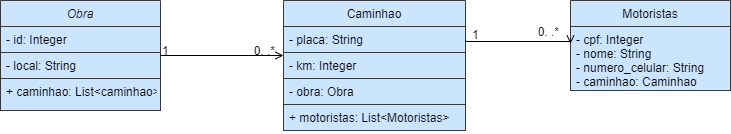

The diagram above was exported from draw.io. Its source (the exported page's mxGraphModel, read from the mxfile embedded in the PNG):
<mxGraphModel dx="880" dy="500" grid="1" gridSize="10" guides="1" tooltips="1" connect="1" arrows="1" fold="1" page="1" pageScale="1" pageWidth="827" pageHeight="1169" background="#ffffff" math="0" shadow="0">
  <root>
    <mxCell id="WIyWlLk6GJQsqaUBKTNV-0" />
    <mxCell id="WIyWlLk6GJQsqaUBKTNV-1" parent="WIyWlLk6GJQsqaUBKTNV-0" />
    <mxCell id="zkfFHV4jXpPFQw0GAbJ--0" value="Obra" style="swimlane;fontStyle=2;align=center;verticalAlign=top;childLayout=stackLayout;horizontal=1;startSize=26;horizontalStack=0;resizeParent=1;resizeLast=0;collapsible=1;marginBottom=0;rounded=0;shadow=0;strokeWidth=1;fillColor=#cce5ff;strokeColor=#36393d;" parent="WIyWlLk6GJQsqaUBKTNV-1" vertex="1">
      <mxGeometry x="40" y="120" width="160" height="110" as="geometry">
        <mxRectangle x="230" y="140" width="160" height="26" as="alternateBounds" />
      </mxGeometry>
    </mxCell>
    <mxCell id="zkfFHV4jXpPFQw0GAbJ--1" value="- id: Integer   " style="text;align=left;verticalAlign=top;spacingLeft=4;spacingRight=4;overflow=hidden;rotatable=0;points=[[0,0.5],[1,0.5]];portConstraint=eastwest;fillColor=#cce5ff;strokeColor=#36393d;" parent="zkfFHV4jXpPFQw0GAbJ--0" vertex="1">
      <mxGeometry y="26" width="160" height="26" as="geometry" />
    </mxCell>
    <mxCell id="zkfFHV4jXpPFQw0GAbJ--2" value="- local: String " style="text;align=left;verticalAlign=top;spacingLeft=4;spacingRight=4;overflow=hidden;rotatable=0;points=[[0,0.5],[1,0.5]];portConstraint=eastwest;rounded=0;shadow=0;html=0;fillColor=#cce5ff;strokeColor=#36393d;" parent="zkfFHV4jXpPFQw0GAbJ--0" vertex="1">
      <mxGeometry y="52" width="160" height="26" as="geometry" />
    </mxCell>
    <mxCell id="zkfFHV4jXpPFQw0GAbJ--3" value="+ caminhao: List&lt;caminhao&gt;" style="text;align=left;verticalAlign=top;spacingLeft=4;spacingRight=4;overflow=hidden;rotatable=0;points=[[0,0.5],[1,0.5]];portConstraint=eastwest;rounded=0;shadow=0;html=0;fillColor=#cce5ff;strokeColor=#36393d;" parent="zkfFHV4jXpPFQw0GAbJ--0" vertex="1">
      <mxGeometry y="78" width="160" height="32" as="geometry" />
    </mxCell>
    <mxCell id="zkfFHV4jXpPFQw0GAbJ--13" value="Motoristas" style="swimlane;fontStyle=0;align=center;verticalAlign=top;childLayout=stackLayout;horizontal=1;startSize=26;horizontalStack=0;resizeParent=1;resizeLast=0;collapsible=1;marginBottom=0;rounded=0;shadow=0;strokeWidth=1;fillColor=#cce5ff;strokeColor=#36393d;" parent="WIyWlLk6GJQsqaUBKTNV-1" vertex="1">
      <mxGeometry x="610" y="120" width="160" height="90" as="geometry">
        <mxRectangle x="340" y="380" width="170" height="26" as="alternateBounds" />
      </mxGeometry>
    </mxCell>
    <mxCell id="zkfFHV4jXpPFQw0GAbJ--14" value="- cpf: Integer&#10;- nome: String&#10;- numero_celular: String&#10;- caminhao: Caminhao" style="text;align=left;verticalAlign=top;spacingLeft=4;spacingRight=4;overflow=hidden;rotatable=0;points=[[0,0.5],[1,0.5]];portConstraint=eastwest;strokeColor=#36393d;fillColor=#cce5ff;" parent="zkfFHV4jXpPFQw0GAbJ--13" vertex="1">
      <mxGeometry y="26" width="160" height="64" as="geometry" />
    </mxCell>
    <mxCell id="zkfFHV4jXpPFQw0GAbJ--17" value="Caminhao" style="swimlane;fontStyle=0;align=center;verticalAlign=top;childLayout=stackLayout;horizontal=1;startSize=26;horizontalStack=0;resizeParent=1;resizeLast=0;collapsible=1;marginBottom=0;rounded=0;shadow=0;strokeWidth=1;fillColor=#cce5ff;strokeColor=#36393d;" parent="WIyWlLk6GJQsqaUBKTNV-1" vertex="1">
      <mxGeometry x="323" y="120" width="182" height="130" as="geometry">
        <mxRectangle x="550" y="140" width="160" height="26" as="alternateBounds" />
      </mxGeometry>
    </mxCell>
    <mxCell id="zkfFHV4jXpPFQw0GAbJ--18" value="- placa: String" style="text;align=left;verticalAlign=top;spacingLeft=4;spacingRight=4;overflow=hidden;rotatable=0;points=[[0,0.5],[1,0.5]];portConstraint=eastwest;fillColor=#cce5ff;strokeColor=#36393d;" parent="zkfFHV4jXpPFQw0GAbJ--17" vertex="1">
      <mxGeometry y="26" width="182" height="26" as="geometry" />
    </mxCell>
    <mxCell id="zkfFHV4jXpPFQw0GAbJ--19" value="- km: Integer" style="text;align=left;verticalAlign=top;spacingLeft=4;spacingRight=4;overflow=hidden;rotatable=0;points=[[0,0.5],[1,0.5]];portConstraint=eastwest;rounded=0;shadow=0;html=0;fillColor=#cce5ff;strokeColor=#36393d;" parent="zkfFHV4jXpPFQw0GAbJ--17" vertex="1">
      <mxGeometry y="52" width="182" height="26" as="geometry" />
    </mxCell>
    <mxCell id="zkfFHV4jXpPFQw0GAbJ--20" value="- obra: Obra" style="text;align=left;verticalAlign=top;spacingLeft=4;spacingRight=4;overflow=hidden;rotatable=0;points=[[0,0.5],[1,0.5]];portConstraint=eastwest;rounded=0;shadow=0;html=0;fillColor=#cce5ff;strokeColor=#36393d;" parent="zkfFHV4jXpPFQw0GAbJ--17" vertex="1">
      <mxGeometry y="78" width="182" height="26" as="geometry" />
    </mxCell>
    <mxCell id="zkfFHV4jXpPFQw0GAbJ--21" value="+ motoristas: List&lt;Motoristas&gt;" style="text;align=left;verticalAlign=top;spacingLeft=4;spacingRight=4;overflow=hidden;rotatable=0;points=[[0,0.5],[1,0.5]];portConstraint=eastwest;rounded=0;shadow=0;html=0;fillColor=#cce5ff;strokeColor=#36393d;" parent="zkfFHV4jXpPFQw0GAbJ--17" vertex="1">
      <mxGeometry y="104" width="182" height="26" as="geometry" />
    </mxCell>
    <mxCell id="zkfFHV4jXpPFQw0GAbJ--26" value="" style="endArrow=open;shadow=0;strokeWidth=1;rounded=0;curved=0;endFill=1;edgeStyle=elbowEdgeStyle;elbow=vertical;strokeColor=#000000;fontColor=#FFFFFF;" parent="WIyWlLk6GJQsqaUBKTNV-1" source="zkfFHV4jXpPFQw0GAbJ--0" target="zkfFHV4jXpPFQw0GAbJ--17" edge="1">
      <mxGeometry x="0.5" y="41" relative="1" as="geometry">
        <mxPoint x="190" y="192" as="sourcePoint" />
        <mxPoint x="350" y="192" as="targetPoint" />
        <mxPoint x="-40" y="32" as="offset" />
      </mxGeometry>
    </mxCell>
    <mxCell id="zkfFHV4jXpPFQw0GAbJ--27" value="1" style="resizable=0;align=left;verticalAlign=bottom;labelBackgroundColor=none;fontSize=12;" parent="zkfFHV4jXpPFQw0GAbJ--26" connectable="0" vertex="1">
      <mxGeometry x="-1" relative="1" as="geometry">
        <mxPoint y="4" as="offset" />
      </mxGeometry>
    </mxCell>
    <mxCell id="zkfFHV4jXpPFQw0GAbJ--28" value="0. .*" style="resizable=0;align=right;verticalAlign=bottom;labelBackgroundColor=none;fontSize=12;" parent="zkfFHV4jXpPFQw0GAbJ--26" connectable="0" vertex="1">
      <mxGeometry x="1" relative="1" as="geometry">
        <mxPoint x="-7" y="4" as="offset" />
      </mxGeometry>
    </mxCell>
    <mxCell id="KJOb1C97qN9phYAIQVta-1" value="" style="endArrow=open;shadow=0;strokeWidth=1;rounded=0;curved=0;endFill=1;edgeStyle=elbowEdgeStyle;elbow=vertical;exitX=1;exitY=0.5;exitDx=0;exitDy=0;entryX=0;entryY=0.266;entryDx=0;entryDy=0;entryPerimeter=0;" edge="1" parent="WIyWlLk6GJQsqaUBKTNV-1" source="zkfFHV4jXpPFQw0GAbJ--18" target="zkfFHV4jXpPFQw0GAbJ--14">
      <mxGeometry x="0.5" y="41" relative="1" as="geometry">
        <mxPoint x="590" y="250" as="sourcePoint" />
        <mxPoint x="600" y="170" as="targetPoint" />
        <mxPoint x="-40" y="32" as="offset" />
      </mxGeometry>
    </mxCell>
    <mxCell id="KJOb1C97qN9phYAIQVta-2" value="1" style="resizable=0;align=left;verticalAlign=bottom;labelBackgroundColor=none;fontSize=12;" connectable="0" vertex="1" parent="KJOb1C97qN9phYAIQVta-1">
      <mxGeometry x="-1" relative="1" as="geometry">
        <mxPoint x="5" y="4" as="offset" />
      </mxGeometry>
    </mxCell>
    <mxCell id="KJOb1C97qN9phYAIQVta-3" value="0. .*" style="resizable=0;align=right;verticalAlign=bottom;labelBackgroundColor=none;fontSize=12;" connectable="0" vertex="1" parent="KJOb1C97qN9phYAIQVta-1">
      <mxGeometry x="1" relative="1" as="geometry">
        <mxPoint x="-10" y="-3" as="offset" />
      </mxGeometry>
    </mxCell>
  </root>
</mxGraphModel>